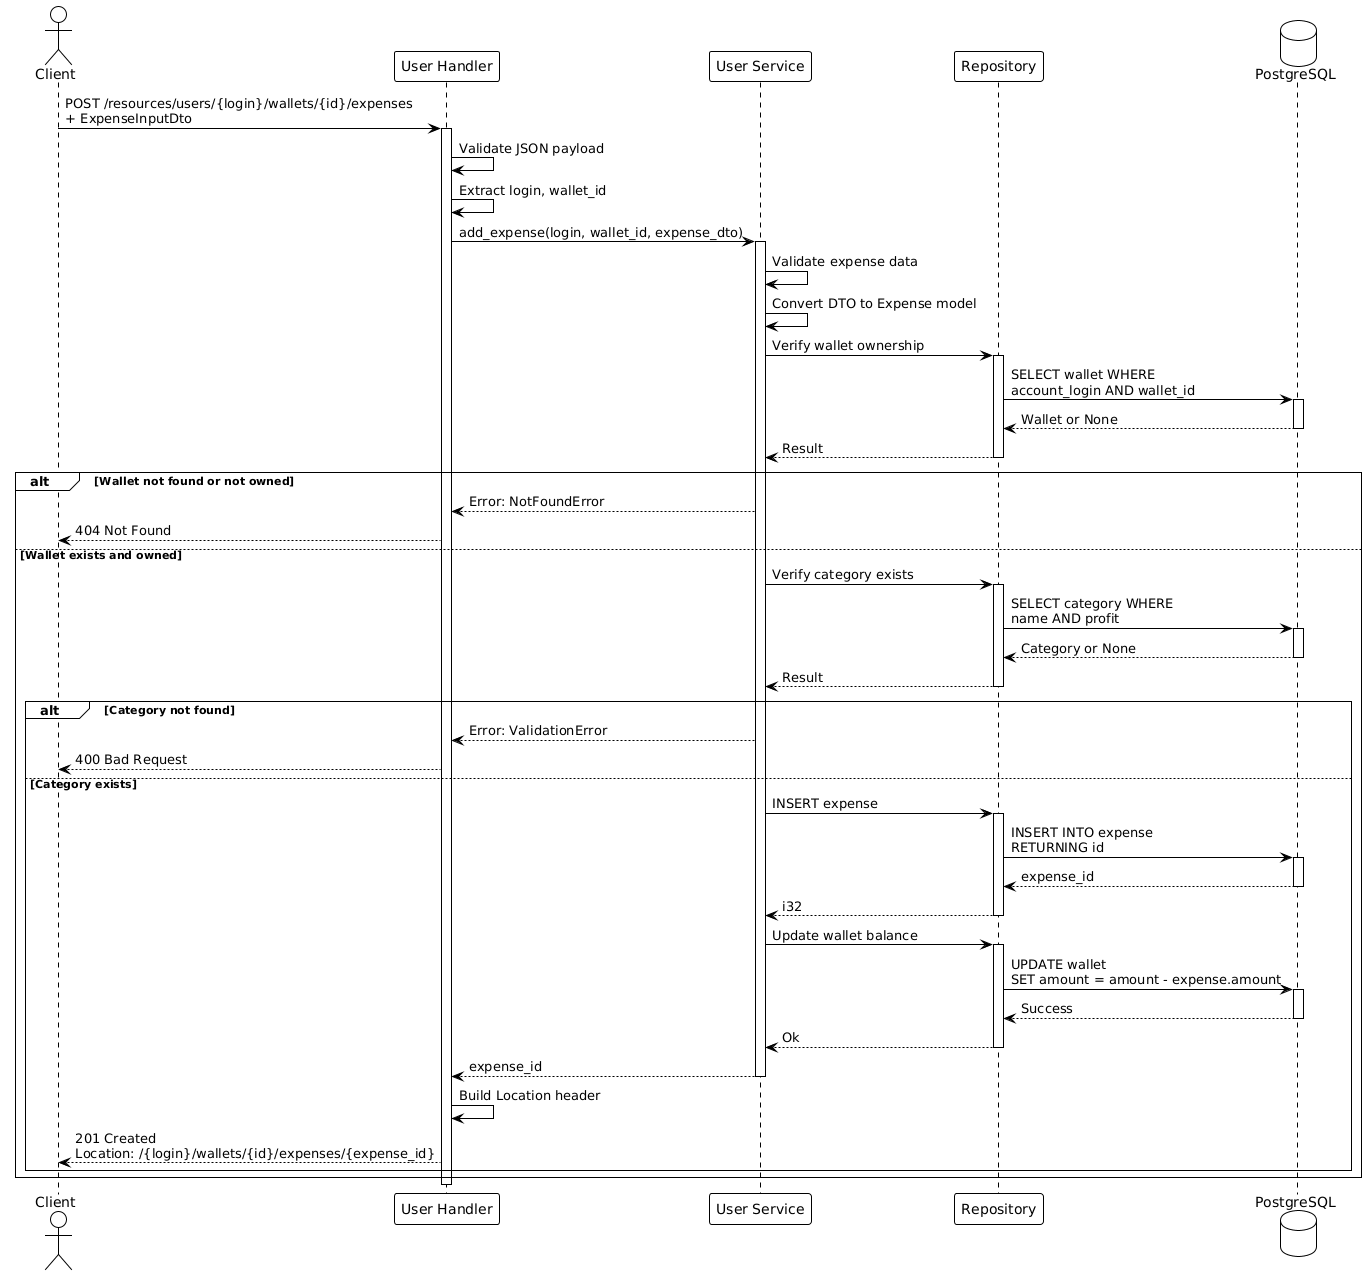

The diagram above was rendered by PlantUML. Its source (embedded in the PNG):
@startuml
!theme plain
actor Client
participant "User Handler" as Handler
participant "User Service" as Service
participant "Repository" as Repo
database "PostgreSQL" as DB

Client -> Handler: POST /resources/users/{login}/wallets/{id}/expenses\n+ ExpenseInputDto
activate Handler

Handler -> Handler: Validate JSON payload
Handler -> Handler: Extract login, wallet_id

Handler -> Service: add_expense(login, wallet_id, expense_dto)
activate Service

Service -> Service: Validate expense data
Service -> Service: Convert DTO to Expense model

Service -> Repo: Verify wallet ownership
activate Repo
Repo -> DB: SELECT wallet WHERE\naccount_login AND wallet_id
activate DB
DB --> Repo: Wallet or None
deactivate DB
Repo --> Service: Result
deactivate Repo

alt Wallet not found or not owned
    Service --> Handler: Error: NotFoundError
    Handler --> Client: 404 Not Found
else Wallet exists and owned
    Service -> Repo: Verify category exists
    activate Repo
    Repo -> DB: SELECT category WHERE\nname AND profit
    activate DB
    DB --> Repo: Category or None
    deactivate DB
    Repo --> Service: Result
    deactivate Repo
    
    alt Category not found
        Service --> Handler: Error: ValidationError
        Handler --> Client: 400 Bad Request
    else Category exists
        Service -> Repo: INSERT expense
        activate Repo
        Repo -> DB: INSERT INTO expense\nRETURNING id
        activate DB
        DB --> Repo: expense_id
        deactivate DB
        Repo --> Service: i32
        deactivate Repo
        
        Service -> Repo: Update wallet balance
        activate Repo
        Repo -> DB: UPDATE wallet\nSET amount = amount - expense.amount
        activate DB
        DB --> Repo: Success
        deactivate DB
        Repo --> Service: Ok
        deactivate Repo
        
        Service --> Handler: expense_id
        deactivate Service
        
        Handler -> Handler: Build Location header
        Handler --> Client: 201 Created\nLocation: /{login}/wallets/{id}/expenses/{expense_id}
    end
end

deactivate Handler
@enduml